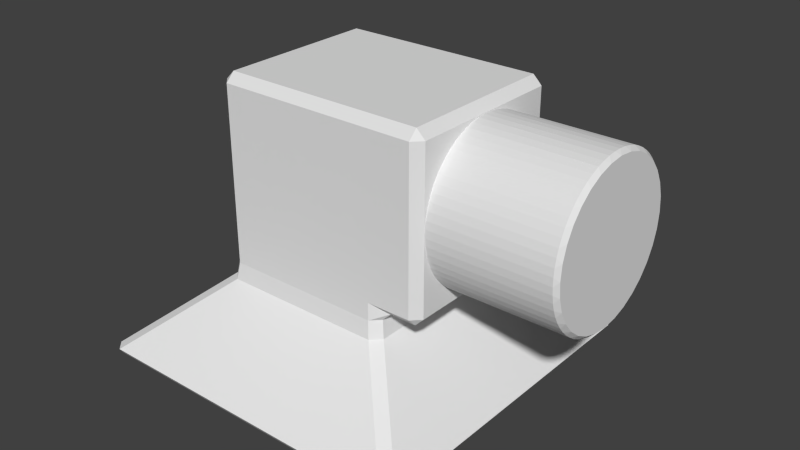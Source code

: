 # Source: Kanon_versie_1.blend  (saved by Blender 2.71.0; exported with 4.5.12 LTS)
import bpy
from mathutils import Matrix  # noqa: F401  (used for matrix-valued properties, if any)

bpy.ops.wm.read_factory_settings(use_empty=True)
scene = bpy.context.scene
scene.name = 'Scene'

# ---- collections
col_collection_1 = bpy.data.collections.new('Collection 1'); scene.collection.children.link(col_collection_1)

# ---- world
world_world = bpy.data.worlds.new('World'); scene.world = world_world
world_world.color = (0.05088, 0.05088, 0.05088)
world_world.use_sun_shadow = False
world_world.sun_shadow_jitter_overblur = 0.0
world_world.cycles.sampling_method = 'MANUAL'
world_world.cycles.sample_map_resolution = 256

# ---- meshes
me_cube_001 = bpy.data.meshes.new('Cube.001')
me_cube_001.from_pydata([(0.5725, 0.4478, 1.078), (0.55, 0.4274, 1.1), (0.5725, 0.4478, 1.123), (1.428, 0.4478, 1.123), (1.45, 0.4274, 1.1), (1.428, 0.4478, 1.078), (0.5725, 0.4348, 0.9909), (0.55, 0.4192, 1.017), (0.5725, 0.4436, 1.035), (1.428, 0.4436, 1.035), (1.45, 0.4192, 1.017), (1.427, 0.4348, 0.9909), (0.5725, 0.4051, 0.9082), (0.55, 0.3949, 0.9367), (0.5725, 0.4223, 0.9496), (1.427, 0.4223, 0.9496), (1.45, 0.3949, 0.9367), (1.427, 0.4051, 0.9082), (0.5725, 0.3599, 0.8329), (0.55, 0.3554, 0.8628), (0.5725, 0.3848, 0.8701), (1.427, 0.3848, 0.8701), (1.45, 0.3554, 0.8628), (1.427, 0.3599, 0.8329), (0.5725, 0.3008, 0.7678), (0.55, 0.3022, 0.7981), (0.5725, 0.3325, 0.7995), (1.427, 0.3325, 0.7995), (1.45, 0.3022, 0.7981), (1.427, 0.3008, 0.7678), (0.5725, 0.2302, 0.7155), (0.55, 0.2374, 0.7449), (0.5725, 0.2674, 0.7404), (1.427, 0.2674, 0.7404), (1.45, 0.2374, 0.7449), (1.427, 0.2302, 0.7155), (0.5725, 0.1507, 0.678), (0.55, 0.1636, 0.7054), (0.5725, 0.1921, 0.6951), (1.427, 0.1921, 0.6951), (1.45, 0.1636, 0.7054), (1.427, 0.1507, 0.678), (0.5725, 0.0654, 0.6567), (0.55, 0.08338, 0.6811), (0.5725, 0.1093, 0.6654), (1.427, 0.1093, 0.6654), (1.45, 0.08338, 0.6811), (1.427, 0.0654, 0.6567), (0.5725, -0.02239, 0.6525), (0.55, 2.724e-08, 0.6729), (0.5725, 0.02239, 0.6525), (1.427, 0.02239, 0.6525), (1.45, 2.682e-08, 0.6729), (1.427, -0.02239, 0.6525), (0.5725, -0.1093, 0.6654), (0.55, -0.08338, 0.6811), (0.5725, -0.0654, 0.6567), (1.427, -0.0654, 0.6567), (1.45, -0.08338, 0.6811), (1.427, -0.1093, 0.6654), (0.5725, -0.1921, 0.6951), (0.55, -0.1636, 0.7054), (0.5725, -0.1507, 0.678), (1.427, -0.1507, 0.678), (1.45, -0.1636, 0.7054), (1.427, -0.1921, 0.6951), (0.5725, -0.2674, 0.7404), (0.55, -0.2374, 0.7449), (0.5725, -0.2302, 0.7155), (1.427, -0.2302, 0.7155), (1.45, -0.2374, 0.7449), (1.427, -0.2674, 0.7404), (0.5725, -0.3325, 0.7995), (0.55, -0.3022, 0.7981), (0.5725, -0.3008, 0.7678), (1.427, -0.3008, 0.7678), (1.45, -0.3022, 0.7981), (1.427, -0.3325, 0.7995), (0.5725, -0.3848, 0.8701), (0.55, -0.3554, 0.8628), (0.5725, -0.3599, 0.8329), (1.427, -0.3599, 0.8329), (1.45, -0.3554, 0.8628), (1.427, -0.3848, 0.8701), (0.5725, -0.4223, 0.9496), (0.55, -0.3949, 0.9367), (0.5725, -0.4051, 0.9082), (1.427, -0.4051, 0.9082), (1.45, -0.3949, 0.9367), (1.427, -0.4223, 0.9496), (0.5725, -0.4436, 1.035), (0.55, -0.4192, 1.017), (0.5725, -0.4348, 0.9909), (1.427, -0.4348, 0.9909), (1.45, -0.4192, 1.017), (1.428, -0.4436, 1.035), (0.5725, -0.4478, 1.123), (0.55, -0.4274, 1.1), (0.5725, -0.4478, 1.078), (1.428, -0.4478, 1.078), (1.45, -0.4274, 1.1), (1.428, -0.4478, 1.123), (0.5725, -0.4348, 1.21), (0.55, -0.4192, 1.184), (0.5725, -0.4436, 1.166), (1.428, -0.4436, 1.166), (1.45, -0.4192, 1.184), (1.428, -0.4348, 1.21), (0.5725, -0.4051, 1.292), (0.55, -0.3949, 1.264), (0.5725, -0.4223, 1.251), (1.428, -0.4223, 1.251), (1.45, -0.3949, 1.264), (1.428, -0.4051, 1.292), (0.5725, -0.3599, 1.368), (0.55, -0.3554, 1.338), (0.5725, -0.3848, 1.33), (1.428, -0.3848, 1.33), (1.45, -0.3554, 1.338), (1.428, -0.3599, 1.368), (0.5725, -0.3008, 1.433), (0.55, -0.3022, 1.402), (0.5725, -0.3325, 1.401), (1.428, -0.3325, 1.401), (1.45, -0.3022, 1.402), (1.428, -0.3008, 1.433), (0.5725, -0.2302, 1.485), (0.55, -0.2374, 1.456), (0.5725, -0.2674, 1.46), (1.428, -0.2674, 1.46), (1.45, -0.2374, 1.456), (1.428, -0.2302, 1.485), (0.5725, -0.1507, 1.523), (0.55, -0.1636, 1.495), (0.5725, -0.1921, 1.505), (1.428, -0.1921, 1.505), (1.45, -0.1636, 1.495), (1.428, -0.1507, 1.523), (0.5725, -0.0654, 1.544), (0.55, -0.08338, 1.519), (0.5725, -0.1093, 1.535), (1.428, -0.1093, 1.535), (1.45, -0.08338, 1.519), (1.428, -0.0654, 1.544), (0.5725, 0.02239, 1.548), (0.55, 5.295e-07, 1.528), (0.5725, -0.02239, 1.548), (1.428, -0.02239, 1.548), (1.45, 5.295e-07, 1.528), (1.428, 0.02239, 1.548), (0.5725, 0.1093, 1.535), (0.55, 0.08338, 1.519), (0.5725, 0.0654, 1.544), (1.428, 0.0654, 1.544), (1.45, 0.08338, 1.519), (1.428, 0.1093, 1.535), (0.5725, 0.1921, 1.505), (0.55, 0.1636, 1.495), (0.5725, 0.1507, 1.523), (1.428, 0.1507, 1.523), (1.45, 0.1636, 1.495), (1.428, 0.1921, 1.505), (0.5725, 0.2674, 1.46), (0.55, 0.2374, 1.456), (0.5725, 0.2302, 1.485), (1.428, 0.2302, 1.485), (1.45, 0.2374, 1.456), (1.428, 0.2674, 1.46), (0.5725, 0.3325, 1.401), (0.55, 0.3022, 1.402), (0.5725, 0.3008, 1.433), (1.428, 0.3008, 1.433), (1.45, 0.3022, 1.402), (1.428, 0.3325, 1.401), (0.5725, 0.3848, 1.33), (0.55, 0.3554, 1.338), (0.5725, 0.3599, 1.368), (1.428, 0.3599, 1.368), (1.45, 0.3554, 1.338), (1.428, 0.3848, 1.33), (0.5725, 0.4223, 1.251), (0.55, 0.3949, 1.264), (0.5725, 0.4051, 1.292), (1.428, 0.4051, 1.292), (1.45, 0.3949, 1.264), (1.428, 0.4223, 1.251), (0.5725, 0.4436, 1.166), (0.55, 0.4192, 1.184), (0.5725, 0.4348, 1.21), (1.428, 0.4348, 1.21), (1.45, 0.4192, 1.184), (1.428, 0.4436, 1.166), (-0.95, -0.95, 0.0), (-0.9317, -0.9842, 0.04743), (-0.9842, -0.9317, 0.04743), (-0.9842, 0.9317, 0.04743), (-0.9317, 0.9842, 0.04743), (-0.95, 0.95, 0.0), (0.9317, 0.9842, 0.04743), (0.9842, 0.9317, 0.04743), (0.95, 0.95, 0.0), (0.9842, -0.9317, 0.04743), (0.9317, -0.9842, 0.04743), (0.95, -0.95, 0.0), (-0.5158, -0.4634, 0.4526), (-0.4634, -0.5158, 0.4526), (-0.45, -0.5, 0.55), (-0.5, -0.45, 0.55), (-0.5158, 0.4634, 0.4526), (-0.5, 0.45, 0.55), (-0.45, 0.5, 0.55), (-0.4634, 0.5158, 0.4526), (0.4634, 0.5158, 0.4526), (0.45, 0.5, 0.55), (0.5, 0.45, 0.55), (0.5158, 0.4634, 0.4526), (0.5158, -0.4634, 0.4526), (0.5, -0.45, 0.55), (0.45, -0.5, 0.55), (0.4634, -0.5158, 0.4526), (-0.45, -0.5, 0.65), (-0.5, -0.45, 0.65), (-0.5, -0.45, 0.55), (-0.45, -0.5, 0.55), (-0.5, 0.45, 0.55), (-0.5, 0.45, 0.65), (-0.45, 0.5, 0.65), (-0.45, 0.5, 0.55), (0.45, 0.5, 0.55), (0.45, 0.5, 0.65), (0.55, 0.5, 0.65), (0.55, 0.45, 0.6), (0.5, 0.45, 0.55), (0.5, -0.45, 0.55), (0.55, -0.45, 0.6), (0.55, -0.5, 0.65), (0.45, -0.5, 0.65), (0.45, -0.5, 0.55), (-0.45, -0.45, 1.6), (-0.5, -0.45, 1.55), (-0.45, -0.5, 1.55), (-0.45, 0.5, 1.55), (-0.5, 0.45, 1.55), (-0.45, 0.45, 1.6), (0.55, 0.5, 1.55), (0.45, 0.5, 1.55), (0.45, 0.45, 1.6), (0.55, 0.45, 1.6), (0.55, -0.5, 1.55), (0.55, -0.45, 1.6), (0.45, -0.45, 1.6), (0.45, -0.5, 1.55), (0.75, 0.45, 0.65), (0.7, 0.45, 0.6), (0.7, 0.5, 0.65), (0.7, -0.5, 0.65), (0.7, -0.45, 0.6), (0.75, -0.45, 0.65), (0.7, 0.5, 1.55), (0.7, 0.45, 1.6), (0.75, 0.45, 1.55), (0.75, -0.45, 1.55), (0.7, -0.45, 1.6), (0.7, -0.5, 1.55)], [], [(186, 191, 3, 2), (12, 17, 21, 20), (18, 23, 27, 26), (24, 29, 33, 32), (30, 35, 39, 38), (36, 41, 45, 44), (42, 47, 51, 50), (48, 53, 57, 56), (54, 59, 63, 62), (60, 65, 69, 68), (66, 71, 75, 74), (72, 77, 81, 80), (78, 83, 87, 86), (84, 89, 93, 92), (90, 95, 99, 98), (96, 101, 105, 104), (102, 107, 111, 110), (108, 113, 117, 116), (114, 119, 123, 122), (120, 125, 129, 128), (126, 131, 135, 134), (132, 137, 141, 140), (138, 143, 147, 146), (144, 149, 153, 152), (150, 155, 159, 158), (156, 161, 165, 164), (162, 167, 171, 170), (168, 173, 177, 176), (174, 179, 183, 182), (180, 185, 189, 188), (6, 11, 15, 14), (10, 4, 190, 184, 178, 172, 166, 160, 154, 148, 142, 136, 130, 124, 118, 112, 106, 100, 94, 88, 82, 76, 70, 64, 58, 52, 46, 40, 34, 28, 22, 16), (0, 5, 9, 8), (0, 1, 2), (3, 4, 5), (6, 7, 8), (9, 10, 11), (12, 13, 14), (15, 16, 17), (18, 19, 20), (21, 22, 23), (24, 25, 26), (27, 28, 29), (30, 31, 32), (33, 34, 35), (36, 37, 38), (39, 40, 41), (42, 43, 44), (45, 46, 47), (48, 49, 50), (51, 52, 53), (54, 55, 56), (57, 58, 59), (60, 61, 62), (63, 64, 65), (66, 67, 68), (69, 70, 71), (72, 73, 74), (75, 76, 77), (78, 79, 80), (81, 82, 83), (84, 85, 86), (87, 88, 89), (90, 91, 92), (93, 94, 95), (96, 97, 98), (99, 100, 101), (102, 103, 104), (105, 106, 107), (108, 109, 110), (111, 112, 113), (114, 115, 116), (117, 118, 119), (120, 121, 122), (123, 124, 125), (126, 127, 128), (129, 130, 131), (132, 133, 134), (135, 136, 137), (138, 139, 140), (141, 142, 143), (144, 145, 146), (147, 148, 149), (150, 151, 152), (153, 154, 155), (156, 157, 158), (159, 160, 161), (162, 163, 164), (165, 166, 167), (168, 169, 170), (171, 172, 173), (174, 175, 176), (177, 178, 179), (180, 181, 182), (183, 184, 185), (186, 187, 188), (189, 190, 191), (0, 8, 7, 1), (9, 5, 4, 10), (2, 3, 5, 0), (11, 6, 8, 9), (6, 14, 13, 7), (15, 11, 10, 16), (17, 12, 14, 15), (12, 20, 19, 13), (21, 17, 16, 22), (23, 18, 20, 21), (18, 26, 25, 19), (27, 23, 22, 28), (29, 24, 26, 27), (24, 32, 31, 25), (33, 29, 28, 34), (35, 30, 32, 33), (30, 38, 37, 31), (39, 35, 34, 40), (41, 36, 38, 39), (36, 44, 43, 37), (45, 41, 40, 46), (47, 42, 44, 45), (42, 50, 49, 43), (51, 47, 46, 52), (53, 48, 50, 51), (48, 56, 55, 49), (57, 53, 52, 58), (59, 54, 56, 57), (54, 62, 61, 55), (63, 59, 58, 64), (65, 60, 62, 63), (60, 68, 67, 61), (69, 65, 64, 70), (71, 66, 68, 69), (66, 74, 73, 67), (75, 71, 70, 76), (77, 72, 74, 75), (72, 80, 79, 73), (81, 77, 76, 82), (83, 78, 80, 81), (78, 86, 85, 79), (87, 83, 82, 88), (89, 84, 86, 87), (84, 92, 91, 85), (93, 89, 88, 94), (95, 90, 92, 93), (90, 98, 97, 91), (99, 95, 94, 100), (101, 96, 98, 99), (96, 104, 103, 97), (105, 101, 100, 106), (107, 102, 104, 105), (102, 110, 109, 103), (111, 107, 106, 112), (113, 108, 110, 111), (108, 116, 115, 109), (117, 113, 112, 118), (119, 114, 116, 117), (114, 122, 121, 115), (123, 119, 118, 124), (125, 120, 122, 123), (120, 128, 127, 121), (129, 125, 124, 130), (131, 126, 128, 129), (126, 134, 133, 127), (135, 131, 130, 136), (137, 132, 134, 135), (132, 140, 139, 133), (141, 137, 136, 142), (143, 138, 140, 141), (138, 146, 145, 139), (147, 143, 142, 148), (149, 144, 146, 147), (144, 152, 151, 145), (153, 149, 148, 154), (155, 150, 152, 153), (150, 158, 157, 151), (159, 155, 154, 160), (161, 156, 158, 159), (156, 164, 163, 157), (165, 161, 160, 166), (167, 162, 164, 165), (162, 170, 169, 163), (171, 167, 166, 172), (173, 168, 170, 171), (168, 176, 175, 169), (177, 173, 172, 178), (179, 174, 176, 177), (174, 182, 181, 175), (183, 179, 178, 184), (185, 180, 182, 183), (180, 188, 187, 181), (189, 185, 184, 190), (191, 186, 188, 189), (186, 2, 1, 187), (3, 191, 190, 4), (1, 7, 13, 19, 25, 31, 37, 43, 49, 55, 61, 67, 73, 79, 85, 91, 97, 103, 109, 115, 121, 127, 133, 139, 145, 151, 157, 163, 169, 175, 181, 187), (192, 197, 200, 203), (215, 216, 201, 199), (206, 218, 237, 223), (211, 212, 198, 196), (219, 205, 193, 202), (209, 207, 222, 224), (225, 221, 239, 242), (220, 236, 251, 240), (217, 214, 232, 233), (213, 210, 227, 228), (247, 249, 262, 259), (234, 231, 253, 256), (230, 244, 258, 254), (229, 226, 241, 245), (250, 246, 243, 238), (257, 252, 260, 261), (248, 235, 255, 263), (192, 193, 194), (195, 196, 197), (198, 199, 200), (201, 202, 203), (204, 205, 206, 207), (208, 209, 210, 211), (212, 213, 214, 215), (216, 217, 218, 219), (220, 221, 222, 223), (224, 225, 226, 227), (228, 229, 230, 231, 232), (233, 234, 235, 236, 237), (238, 239, 240), (241, 242, 243), (244, 245, 246, 247), (248, 249, 250, 251), (252, 253, 254), (255, 256, 257), (258, 259, 260), (261, 262, 263), (193, 205, 204, 194), (207, 209, 208, 204), (211, 196, 195, 208), (197, 192, 194, 195), (210, 213, 212, 211), (215, 199, 198, 212), (200, 197, 196, 198), (214, 217, 216, 215), (219, 202, 201, 216), (203, 200, 199, 201), (218, 206, 205, 219), (192, 203, 202, 193), (221, 225, 224, 222), (226, 229, 228, 227), (231, 234, 233, 232), (236, 220, 223, 237), (222, 207, 206, 223), (217, 233, 237, 218), (213, 228, 232, 214), (209, 224, 227, 210), (238, 243, 242, 239), (243, 246, 245, 241), (246, 250, 249, 247), (250, 238, 240, 251), (239, 221, 220, 240), (235, 248, 251, 236), (229, 245, 244, 230), (225, 242, 241, 226), (252, 257, 256, 253), (259, 262, 261, 260), (257, 261, 263, 255), (254, 258, 260, 252), (253, 231, 230, 254), (247, 259, 258, 244), (262, 249, 248, 263), (234, 256, 255, 235), (204, 208, 195, 194)])
me_cube_001.use_remesh_preserve_volume = False
me_cube_001.use_remesh_preserve_attributes = False
me_cube_001.use_mirror_vertex_groups = False
me_cube_001.update()

# ---- objects
ob_cube = bpy.data.objects.new('Cube', me_cube_001)

# ---- transforms, parenting, visibility, modifiers, constraints
ob_cube.location = (0.0, 0.0, 0.0)
ob_cube.lineart.crease_threshold = 0.0

# ---- collection membership
col_collection_1.objects.link(ob_cube)

# ---- scene / render settings (as saved in the file)
scene.frame_start = 1; scene.frame_end = 250; scene.frame_set(1)
scene.render.engine = 'BLENDER_EEVEE_NEXT'
scene.render.resolution_percentage = 50
scene.render.dither_intensity = 0.0
scene.cycles.use_denoising = False
scene.cycles.samples = 10
scene.cycles.sampling_pattern = 'TABULATED_SOBOL'
scene.cycles.light_sampling_threshold = 0.0
scene.cycles.use_adaptive_sampling = False
scene.cycles.use_light_tree = False
scene.cycles.blur_glossy = 0.0
scene.cycles.volume_bounces = 1
scene.cycles.pixel_filter_type = 'GAUSSIAN'
scene.cycles.sample_clamp_indirect = 0.0
scene.view_settings.view_transform = 'Standard'
bpy.context.view_layer.update()

# ---- added for rendering (the .blend has no active camera and no usable light): camera, sun
cam_auto = bpy.data.cameras.new('AutoCamera')
cam_auto.lens = 50.0
cam_auto.sensor_width = 36.0
cam_auto.clip_end = 1000.0
ob_auto_camera = bpy.data.objects.new('AutoCamera', cam_auto)
scene.collection.objects.link(ob_auto_camera)
ob_auto_camera.location = (3.48567, -3.90332, 3.40221)
ob_auto_camera.rotation_euler = (1.09748, -7.21219e-08, 0.694738)
scene.camera = ob_auto_camera
light_auto_sun = bpy.data.lights.new('AutoSun', 'SUN')
light_auto_sun.energy = 3.0
light_auto_sun.angle = 0.0523599
ob_auto_sun = bpy.data.objects.new('AutoSun', light_auto_sun)
scene.collection.objects.link(ob_auto_sun)
ob_auto_sun.rotation_euler = (0.872665, 0.174533, 0.523599)
bpy.context.view_layer.update()
